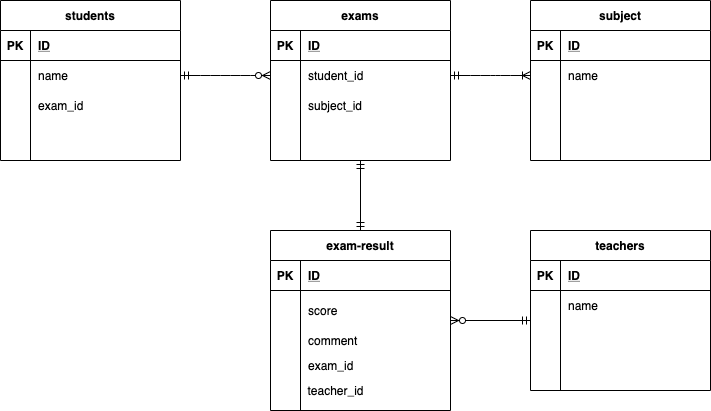

The diagram above was exported from draw.io. Its source (the exported page's mxGraphModel, read from the mxfile embedded in the PNG):
<mxGraphModel dx="849" dy="532" grid="1" gridSize="10" guides="1" tooltips="1" connect="1" arrows="1" fold="1" page="1" pageScale="1" pageWidth="827" pageHeight="1169" math="0" shadow="0">
  <root>
    <mxCell id="0" />
    <mxCell id="1" parent="0" />
    <mxCell id="2" value="students" style="shape=table;startSize=30;container=1;collapsible=1;childLayout=tableLayout;fixedRows=1;rowLines=0;fontStyle=1;align=center;resizeLast=1;" parent="1" vertex="1">
      <mxGeometry x="70" y="40" width="180" height="160" as="geometry" />
    </mxCell>
    <mxCell id="3" value="" style="shape=partialRectangle;collapsible=0;dropTarget=0;pointerEvents=0;fillColor=none;top=0;left=0;bottom=1;right=0;points=[[0,0.5],[1,0.5]];portConstraint=eastwest;" parent="2" vertex="1">
      <mxGeometry y="30" width="180" height="30" as="geometry" />
    </mxCell>
    <mxCell id="4" value="PK" style="shape=partialRectangle;connectable=0;fillColor=none;top=0;left=0;bottom=0;right=0;fontStyle=1;overflow=hidden;" parent="3" vertex="1">
      <mxGeometry width="30" height="30" as="geometry" />
    </mxCell>
    <mxCell id="5" value="ID" style="shape=partialRectangle;connectable=0;fillColor=none;top=0;left=0;bottom=0;right=0;align=left;spacingLeft=6;fontStyle=5;overflow=hidden;" parent="3" vertex="1">
      <mxGeometry x="30" width="150" height="30" as="geometry" />
    </mxCell>
    <mxCell id="6" value="" style="shape=partialRectangle;collapsible=0;dropTarget=0;pointerEvents=0;fillColor=none;top=0;left=0;bottom=0;right=0;points=[[0,0.5],[1,0.5]];portConstraint=eastwest;" parent="2" vertex="1">
      <mxGeometry y="60" width="180" height="30" as="geometry" />
    </mxCell>
    <mxCell id="7" value="" style="shape=partialRectangle;connectable=0;fillColor=none;top=0;left=0;bottom=0;right=0;editable=1;overflow=hidden;" parent="6" vertex="1">
      <mxGeometry width="30" height="30" as="geometry" />
    </mxCell>
    <mxCell id="8" value="name" style="shape=partialRectangle;connectable=0;fillColor=none;top=0;left=0;bottom=0;right=0;align=left;spacingLeft=6;overflow=hidden;" parent="6" vertex="1">
      <mxGeometry x="30" width="150" height="30" as="geometry" />
    </mxCell>
    <mxCell id="9" value="" style="shape=partialRectangle;collapsible=0;dropTarget=0;pointerEvents=0;fillColor=none;top=0;left=0;bottom=0;right=0;points=[[0,0.5],[1,0.5]];portConstraint=eastwest;" parent="2" vertex="1">
      <mxGeometry y="90" width="180" height="30" as="geometry" />
    </mxCell>
    <mxCell id="10" value="" style="shape=partialRectangle;connectable=0;fillColor=none;top=0;left=0;bottom=0;right=0;editable=1;overflow=hidden;" parent="9" vertex="1">
      <mxGeometry width="30" height="30" as="geometry" />
    </mxCell>
    <mxCell id="11" value="exam_id" style="shape=partialRectangle;connectable=0;fillColor=none;top=0;left=0;bottom=0;right=0;align=left;spacingLeft=6;overflow=hidden;" parent="9" vertex="1">
      <mxGeometry x="30" width="150" height="30" as="geometry" />
    </mxCell>
    <mxCell id="12" value="" style="shape=partialRectangle;collapsible=0;dropTarget=0;pointerEvents=0;fillColor=none;top=0;left=0;bottom=0;right=0;points=[[0,0.5],[1,0.5]];portConstraint=eastwest;" parent="2" vertex="1">
      <mxGeometry y="120" width="180" height="30" as="geometry" />
    </mxCell>
    <mxCell id="13" value="" style="shape=partialRectangle;connectable=0;fillColor=none;top=0;left=0;bottom=0;right=0;editable=1;overflow=hidden;" parent="12" vertex="1">
      <mxGeometry width="30" height="30" as="geometry" />
    </mxCell>
    <mxCell id="14" value="" style="shape=partialRectangle;connectable=0;fillColor=none;top=0;left=0;bottom=0;right=0;align=left;spacingLeft=6;overflow=hidden;" parent="12" vertex="1">
      <mxGeometry x="30" width="150" height="30" as="geometry" />
    </mxCell>
    <mxCell id="15" value="exams" style="shape=table;startSize=30;container=1;collapsible=1;childLayout=tableLayout;fixedRows=1;rowLines=0;fontStyle=1;align=center;resizeLast=1;" parent="1" vertex="1">
      <mxGeometry x="340" y="40" width="180" height="160" as="geometry" />
    </mxCell>
    <mxCell id="16" value="" style="shape=partialRectangle;collapsible=0;dropTarget=0;pointerEvents=0;fillColor=none;top=0;left=0;bottom=1;right=0;points=[[0,0.5],[1,0.5]];portConstraint=eastwest;" parent="15" vertex="1">
      <mxGeometry y="30" width="180" height="30" as="geometry" />
    </mxCell>
    <mxCell id="17" value="PK" style="shape=partialRectangle;connectable=0;fillColor=none;top=0;left=0;bottom=0;right=0;fontStyle=1;overflow=hidden;" parent="16" vertex="1">
      <mxGeometry width="30" height="30" as="geometry" />
    </mxCell>
    <mxCell id="18" value="ID" style="shape=partialRectangle;connectable=0;fillColor=none;top=0;left=0;bottom=0;right=0;align=left;spacingLeft=6;fontStyle=5;overflow=hidden;" parent="16" vertex="1">
      <mxGeometry x="30" width="150" height="30" as="geometry" />
    </mxCell>
    <mxCell id="19" value="" style="shape=partialRectangle;collapsible=0;dropTarget=0;pointerEvents=0;fillColor=none;top=0;left=0;bottom=0;right=0;points=[[0,0.5],[1,0.5]];portConstraint=eastwest;" parent="15" vertex="1">
      <mxGeometry y="60" width="180" height="30" as="geometry" />
    </mxCell>
    <mxCell id="20" value="" style="shape=partialRectangle;connectable=0;fillColor=none;top=0;left=0;bottom=0;right=0;editable=1;overflow=hidden;" parent="19" vertex="1">
      <mxGeometry width="30" height="30" as="geometry" />
    </mxCell>
    <mxCell id="21" value="student_id" style="shape=partialRectangle;connectable=0;fillColor=none;top=0;left=0;bottom=0;right=0;align=left;spacingLeft=6;overflow=hidden;" parent="19" vertex="1">
      <mxGeometry x="30" width="150" height="30" as="geometry" />
    </mxCell>
    <mxCell id="22" value="" style="shape=partialRectangle;collapsible=0;dropTarget=0;pointerEvents=0;fillColor=none;top=0;left=0;bottom=0;right=0;points=[[0,0.5],[1,0.5]];portConstraint=eastwest;" parent="15" vertex="1">
      <mxGeometry y="90" width="180" height="30" as="geometry" />
    </mxCell>
    <mxCell id="23" value="" style="shape=partialRectangle;connectable=0;fillColor=none;top=0;left=0;bottom=0;right=0;editable=1;overflow=hidden;" parent="22" vertex="1">
      <mxGeometry width="30" height="30" as="geometry" />
    </mxCell>
    <mxCell id="24" value="subject_id" style="shape=partialRectangle;connectable=0;fillColor=none;top=0;left=0;bottom=0;right=0;align=left;spacingLeft=6;overflow=hidden;" parent="22" vertex="1">
      <mxGeometry x="30" width="150" height="30" as="geometry" />
    </mxCell>
    <mxCell id="25" value="" style="shape=partialRectangle;collapsible=0;dropTarget=0;pointerEvents=0;fillColor=none;top=0;left=0;bottom=0;right=0;points=[[0,0.5],[1,0.5]];portConstraint=eastwest;" parent="15" vertex="1">
      <mxGeometry y="120" width="180" height="30" as="geometry" />
    </mxCell>
    <mxCell id="26" value="" style="shape=partialRectangle;connectable=0;fillColor=none;top=0;left=0;bottom=0;right=0;editable=1;overflow=hidden;" parent="25" vertex="1">
      <mxGeometry width="30" height="30" as="geometry" />
    </mxCell>
    <mxCell id="27" value="" style="shape=partialRectangle;connectable=0;fillColor=none;top=0;left=0;bottom=0;right=0;align=left;spacingLeft=6;overflow=hidden;" parent="25" vertex="1">
      <mxGeometry x="30" width="150" height="30" as="geometry" />
    </mxCell>
    <mxCell id="29" value="teachers" style="shape=table;startSize=30;container=1;collapsible=1;childLayout=tableLayout;fixedRows=1;rowLines=0;fontStyle=1;align=center;resizeLast=1;" parent="1" vertex="1">
      <mxGeometry x="600" y="270" width="180" height="160" as="geometry" />
    </mxCell>
    <mxCell id="30" value="" style="shape=partialRectangle;collapsible=0;dropTarget=0;pointerEvents=0;fillColor=none;top=0;left=0;bottom=1;right=0;points=[[0,0.5],[1,0.5]];portConstraint=eastwest;" parent="29" vertex="1">
      <mxGeometry y="30" width="180" height="30" as="geometry" />
    </mxCell>
    <mxCell id="31" value="PK" style="shape=partialRectangle;connectable=0;fillColor=none;top=0;left=0;bottom=0;right=0;fontStyle=1;overflow=hidden;" parent="30" vertex="1">
      <mxGeometry width="30" height="30" as="geometry" />
    </mxCell>
    <mxCell id="32" value="ID" style="shape=partialRectangle;connectable=0;fillColor=none;top=0;left=0;bottom=0;right=0;align=left;spacingLeft=6;fontStyle=5;overflow=hidden;" parent="30" vertex="1">
      <mxGeometry x="30" width="150" height="30" as="geometry" />
    </mxCell>
    <mxCell id="36" value="" style="shape=partialRectangle;collapsible=0;dropTarget=0;pointerEvents=0;fillColor=none;top=0;left=0;bottom=0;right=0;points=[[0,0.5],[1,0.5]];portConstraint=eastwest;" parent="29" vertex="1">
      <mxGeometry y="60" width="180" height="30" as="geometry" />
    </mxCell>
    <mxCell id="37" value="" style="shape=partialRectangle;connectable=0;fillColor=none;top=0;left=0;bottom=0;right=0;editable=1;overflow=hidden;" parent="36" vertex="1">
      <mxGeometry width="30" height="30" as="geometry" />
    </mxCell>
    <mxCell id="38" value="name" style="shape=partialRectangle;connectable=0;fillColor=none;top=0;left=0;bottom=0;right=0;align=left;spacingLeft=6;overflow=hidden;" parent="36" vertex="1">
      <mxGeometry x="30" width="150" height="30" as="geometry" />
    </mxCell>
    <mxCell id="39" value="" style="shape=partialRectangle;collapsible=0;dropTarget=0;pointerEvents=0;fillColor=none;top=0;left=0;bottom=0;right=0;points=[[0,0.5],[1,0.5]];portConstraint=eastwest;" parent="29" vertex="1">
      <mxGeometry y="90" width="180" height="30" as="geometry" />
    </mxCell>
    <mxCell id="40" value="" style="shape=partialRectangle;connectable=0;fillColor=none;top=0;left=0;bottom=0;right=0;editable=1;overflow=hidden;" parent="39" vertex="1">
      <mxGeometry width="30" height="30" as="geometry" />
    </mxCell>
    <mxCell id="41" value="" style="shape=partialRectangle;connectable=0;fillColor=none;top=0;left=0;bottom=0;right=0;align=left;spacingLeft=6;overflow=hidden;" parent="39" vertex="1">
      <mxGeometry x="30" width="150" height="30" as="geometry" />
    </mxCell>
    <mxCell id="108" value="exam-result" style="shape=table;startSize=30;container=1;collapsible=1;childLayout=tableLayout;fixedRows=1;rowLines=0;fontStyle=1;align=center;resizeLast=1;" parent="1" vertex="1">
      <mxGeometry x="340" y="270" width="180" height="180" as="geometry" />
    </mxCell>
    <mxCell id="109" value="" style="shape=partialRectangle;collapsible=0;dropTarget=0;pointerEvents=0;fillColor=none;top=0;left=0;bottom=1;right=0;points=[[0,0.5],[1,0.5]];portConstraint=eastwest;" parent="108" vertex="1">
      <mxGeometry y="30" width="180" height="30" as="geometry" />
    </mxCell>
    <mxCell id="110" value="PK" style="shape=partialRectangle;connectable=0;fillColor=none;top=0;left=0;bottom=0;right=0;fontStyle=1;overflow=hidden;" parent="109" vertex="1">
      <mxGeometry width="30" height="30" as="geometry" />
    </mxCell>
    <mxCell id="111" value="ID" style="shape=partialRectangle;connectable=0;fillColor=none;top=0;left=0;bottom=0;right=0;align=left;spacingLeft=6;fontStyle=5;overflow=hidden;" parent="109" vertex="1">
      <mxGeometry x="30" width="150" height="30" as="geometry" />
    </mxCell>
    <mxCell id="112" value="" style="shape=partialRectangle;collapsible=0;dropTarget=0;pointerEvents=0;fillColor=none;top=0;left=0;bottom=0;right=0;points=[[0,0.5],[1,0.5]];portConstraint=eastwest;" parent="108" vertex="1">
      <mxGeometry y="60" width="180" height="40" as="geometry" />
    </mxCell>
    <mxCell id="113" value="" style="shape=partialRectangle;connectable=0;fillColor=none;top=0;left=0;bottom=0;right=0;editable=1;overflow=hidden;" parent="112" vertex="1">
      <mxGeometry width="30" height="40" as="geometry" />
    </mxCell>
    <mxCell id="114" value="score" style="shape=partialRectangle;connectable=0;fillColor=none;top=0;left=0;bottom=0;right=0;align=left;spacingLeft=6;overflow=hidden;" parent="112" vertex="1">
      <mxGeometry x="30" width="150" height="40" as="geometry" />
    </mxCell>
    <mxCell id="115" value="" style="shape=partialRectangle;collapsible=0;dropTarget=0;pointerEvents=0;fillColor=none;top=0;left=0;bottom=0;right=0;points=[[0,0.5],[1,0.5]];portConstraint=eastwest;" parent="108" vertex="1">
      <mxGeometry y="100" width="180" height="20" as="geometry" />
    </mxCell>
    <mxCell id="116" value="" style="shape=partialRectangle;connectable=0;fillColor=none;top=0;left=0;bottom=0;right=0;editable=1;overflow=hidden;" parent="115" vertex="1">
      <mxGeometry width="30" height="20" as="geometry" />
    </mxCell>
    <mxCell id="117" value="comment" style="shape=partialRectangle;connectable=0;fillColor=none;top=0;left=0;bottom=0;right=0;align=left;spacingLeft=6;overflow=hidden;" parent="115" vertex="1">
      <mxGeometry x="30" width="150" height="20" as="geometry" />
    </mxCell>
    <mxCell id="118" value="" style="shape=partialRectangle;collapsible=0;dropTarget=0;pointerEvents=0;fillColor=none;top=0;left=0;bottom=0;right=0;points=[[0,0.5],[1,0.5]];portConstraint=eastwest;" parent="108" vertex="1">
      <mxGeometry y="120" width="180" height="30" as="geometry" />
    </mxCell>
    <mxCell id="119" value="" style="shape=partialRectangle;connectable=0;fillColor=none;top=0;left=0;bottom=0;right=0;editable=1;overflow=hidden;" parent="118" vertex="1">
      <mxGeometry width="30" height="30" as="geometry" />
    </mxCell>
    <mxCell id="120" value="exam_id" style="shape=partialRectangle;connectable=0;fillColor=none;top=0;left=0;bottom=0;right=0;align=left;spacingLeft=6;overflow=hidden;" parent="118" vertex="1">
      <mxGeometry x="30" width="150" height="30" as="geometry" />
    </mxCell>
    <mxCell id="121" value="" style="fontSize=12;html=1;endArrow=ERmandOne;startArrow=ERmandOne;entryX=0.5;entryY=1;entryDx=0;entryDy=0;exitX=0.5;exitY=0;exitDx=0;exitDy=0;" parent="1" source="108" target="15" edge="1">
      <mxGeometry width="100" height="100" relative="1" as="geometry">
        <mxPoint x="390" y="330" as="sourcePoint" />
        <mxPoint x="490" y="230" as="targetPoint" />
      </mxGeometry>
    </mxCell>
    <mxCell id="155" value="" style="edgeStyle=entityRelationEdgeStyle;fontSize=12;html=1;endArrow=ERzeroToMany;startArrow=ERmandOne;entryX=0;entryY=0.5;entryDx=0;entryDy=0;exitX=1;exitY=0.5;exitDx=0;exitDy=0;" parent="1" source="6" target="19" edge="1">
      <mxGeometry width="100" height="100" relative="1" as="geometry">
        <mxPoint x="360" y="330" as="sourcePoint" />
        <mxPoint x="460" y="230" as="targetPoint" />
      </mxGeometry>
    </mxCell>
    <mxCell id="160" value="subject" style="shape=table;startSize=30;container=1;collapsible=1;childLayout=tableLayout;fixedRows=1;rowLines=0;fontStyle=1;align=center;resizeLast=1;" parent="1" vertex="1">
      <mxGeometry x="600" y="40" width="180" height="160" as="geometry" />
    </mxCell>
    <mxCell id="161" value="" style="shape=partialRectangle;collapsible=0;dropTarget=0;pointerEvents=0;fillColor=none;top=0;left=0;bottom=1;right=0;points=[[0,0.5],[1,0.5]];portConstraint=eastwest;" parent="160" vertex="1">
      <mxGeometry y="30" width="180" height="30" as="geometry" />
    </mxCell>
    <mxCell id="162" value="PK" style="shape=partialRectangle;connectable=0;fillColor=none;top=0;left=0;bottom=0;right=0;fontStyle=1;overflow=hidden;" parent="161" vertex="1">
      <mxGeometry width="30" height="30" as="geometry" />
    </mxCell>
    <mxCell id="163" value="ID" style="shape=partialRectangle;connectable=0;fillColor=none;top=0;left=0;bottom=0;right=0;align=left;spacingLeft=6;fontStyle=5;overflow=hidden;" parent="161" vertex="1">
      <mxGeometry x="30" width="150" height="30" as="geometry" />
    </mxCell>
    <mxCell id="164" value="" style="shape=partialRectangle;collapsible=0;dropTarget=0;pointerEvents=0;fillColor=none;top=0;left=0;bottom=0;right=0;points=[[0,0.5],[1,0.5]];portConstraint=eastwest;" parent="160" vertex="1">
      <mxGeometry y="60" width="180" height="30" as="geometry" />
    </mxCell>
    <mxCell id="165" value="" style="shape=partialRectangle;connectable=0;fillColor=none;top=0;left=0;bottom=0;right=0;editable=1;overflow=hidden;" parent="164" vertex="1">
      <mxGeometry width="30" height="30" as="geometry" />
    </mxCell>
    <mxCell id="166" value="name" style="shape=partialRectangle;connectable=0;fillColor=none;top=0;left=0;bottom=0;right=0;align=left;spacingLeft=6;overflow=hidden;" parent="164" vertex="1">
      <mxGeometry x="30" width="150" height="30" as="geometry" />
    </mxCell>
    <mxCell id="167" value="" style="shape=partialRectangle;collapsible=0;dropTarget=0;pointerEvents=0;fillColor=none;top=0;left=0;bottom=0;right=0;points=[[0,0.5],[1,0.5]];portConstraint=eastwest;" parent="160" vertex="1">
      <mxGeometry y="90" width="180" height="30" as="geometry" />
    </mxCell>
    <mxCell id="168" value="" style="shape=partialRectangle;connectable=0;fillColor=none;top=0;left=0;bottom=0;right=0;editable=1;overflow=hidden;" parent="167" vertex="1">
      <mxGeometry width="30" height="30" as="geometry" />
    </mxCell>
    <mxCell id="169" value="" style="shape=partialRectangle;connectable=0;fillColor=none;top=0;left=0;bottom=0;right=0;align=left;spacingLeft=6;overflow=hidden;" parent="167" vertex="1">
      <mxGeometry x="30" width="150" height="30" as="geometry" />
    </mxCell>
    <mxCell id="170" value="" style="shape=partialRectangle;collapsible=0;dropTarget=0;pointerEvents=0;fillColor=none;top=0;left=0;bottom=0;right=0;points=[[0,0.5],[1,0.5]];portConstraint=eastwest;" parent="160" vertex="1">
      <mxGeometry y="120" width="180" height="20" as="geometry" />
    </mxCell>
    <mxCell id="171" value="" style="shape=partialRectangle;connectable=0;fillColor=none;top=0;left=0;bottom=0;right=0;editable=1;overflow=hidden;" parent="170" vertex="1">
      <mxGeometry width="30" height="20" as="geometry" />
    </mxCell>
    <mxCell id="172" value="" style="shape=partialRectangle;connectable=0;fillColor=none;top=0;left=0;bottom=0;right=0;align=left;spacingLeft=6;overflow=hidden;" parent="170" vertex="1">
      <mxGeometry x="30" width="150" height="20" as="geometry" />
    </mxCell>
    <mxCell id="176" value="" style="fontSize=12;html=1;endArrow=ERzeroToMany;startArrow=ERmandOne;" parent="1" edge="1">
      <mxGeometry width="100" height="100" relative="1" as="geometry">
        <mxPoint x="600" y="360" as="sourcePoint" />
        <mxPoint x="520" y="360" as="targetPoint" />
      </mxGeometry>
    </mxCell>
    <mxCell id="177" value="" style="edgeStyle=entityRelationEdgeStyle;fontSize=12;html=1;endArrow=ERoneToMany;startArrow=ERmandOne;entryX=0;entryY=0.5;entryDx=0;entryDy=0;exitX=1;exitY=0.5;exitDx=0;exitDy=0;" parent="1" source="19" target="164" edge="1">
      <mxGeometry width="100" height="100" relative="1" as="geometry">
        <mxPoint x="360" y="330" as="sourcePoint" />
        <mxPoint x="590" y="120" as="targetPoint" />
      </mxGeometry>
    </mxCell>
    <mxCell id="181" value="teacher_id" style="text;html=1;align=center;verticalAlign=middle;resizable=0;points=[];autosize=1;strokeColor=none;" vertex="1" parent="1">
      <mxGeometry x="370" y="420" width="70" height="20" as="geometry" />
    </mxCell>
  </root>
</mxGraphModel>